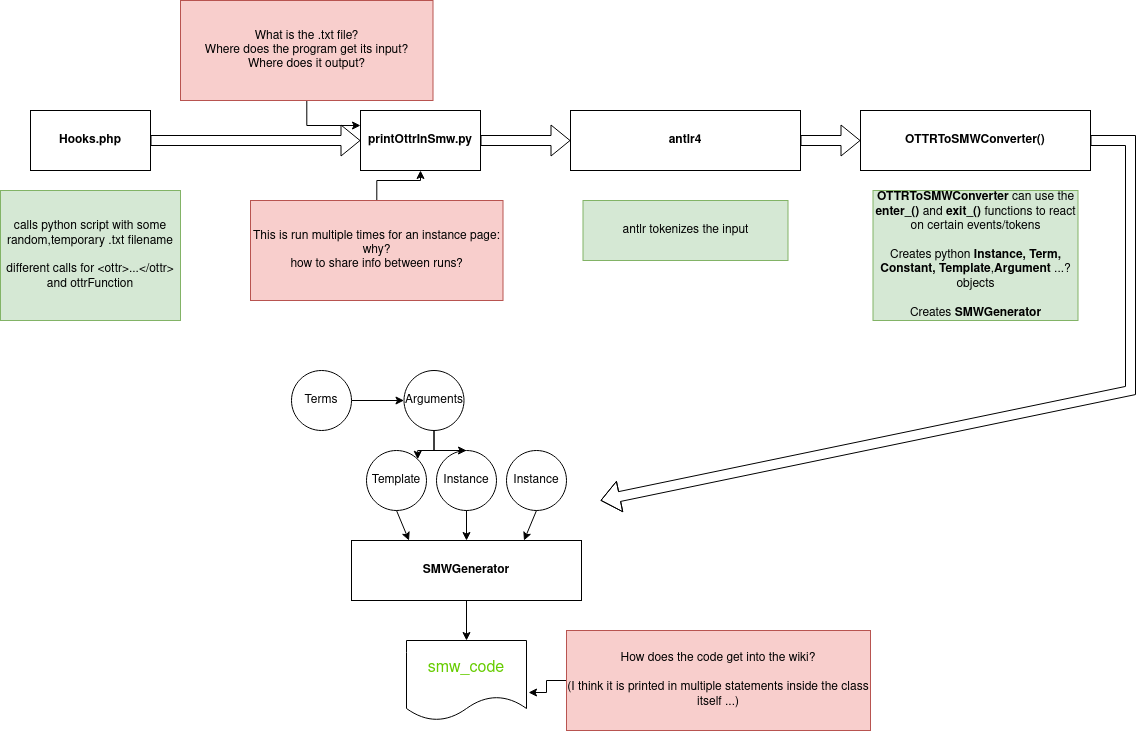

The diagram above was exported from draw.io. Its source (the exported page's mxGraphModel, read from the mxfile embedded in the PNG):
<mxGraphModel dx="1406" dy="756" grid="1" gridSize="10" guides="1" tooltips="1" connect="1" arrows="1" fold="1" page="1" pageScale="1" pageWidth="1169" pageHeight="827" math="0" shadow="0">
  <root>
    <mxCell id="0" />
    <mxCell id="1" parent="0" />
    <mxCell id="6j92gU2SWkgi63Ocfw73-1" value="Hooks.php" style="rounded=0;whiteSpace=wrap;html=1;fontStyle=1" vertex="1" parent="1">
      <mxGeometry x="60" y="120" width="120" height="60" as="geometry" />
    </mxCell>
    <mxCell id="6j92gU2SWkgi63Ocfw73-2" value="" style="shape=flexArrow;endArrow=classic;html=1;rounded=0;exitX=1;exitY=0.5;exitDx=0;exitDy=0;entryX=0;entryY=0.5;entryDx=0;entryDy=0;" edge="1" parent="1" source="6j92gU2SWkgi63Ocfw73-1" target="6j92gU2SWkgi63Ocfw73-3">
      <mxGeometry width="50" height="50" relative="1" as="geometry">
        <mxPoint x="560" y="410" as="sourcePoint" />
        <mxPoint x="280" y="150" as="targetPoint" />
      </mxGeometry>
    </mxCell>
    <mxCell id="6j92gU2SWkgi63Ocfw73-3" value="&lt;b&gt;printOttrInSmw.py&lt;/b&gt;" style="rounded=0;whiteSpace=wrap;html=1;" vertex="1" parent="1">
      <mxGeometry x="390" y="120" width="120" height="60" as="geometry" />
    </mxCell>
    <mxCell id="6j92gU2SWkgi63Ocfw73-5" value="calls python script with some random,temporary .txt filename&lt;br&gt;&amp;nbsp;&lt;br&gt;different calls for &amp;lt;ottr&amp;gt;...&amp;lt;/ottr&amp;gt; and ottrFunction" style="text;html=1;strokeColor=#82b366;fillColor=#d5e8d4;align=center;verticalAlign=middle;whiteSpace=wrap;rounded=0;" vertex="1" parent="1">
      <mxGeometry x="30" y="200" width="180" height="130" as="geometry" />
    </mxCell>
    <mxCell id="6j92gU2SWkgi63Ocfw73-34" style="edgeStyle=orthogonalEdgeStyle;rounded=0;orthogonalLoop=1;jettySize=auto;html=1;entryX=0;entryY=0.25;entryDx=0;entryDy=0;fontColor=#000000;" edge="1" parent="1" source="6j92gU2SWkgi63Ocfw73-7" target="6j92gU2SWkgi63Ocfw73-3">
      <mxGeometry relative="1" as="geometry" />
    </mxCell>
    <mxCell id="6j92gU2SWkgi63Ocfw73-7" value="&lt;div align=&quot;center&quot;&gt;&lt;font&gt;What is the .txt file? &lt;/font&gt;&lt;br&gt;&lt;font&gt;Where does the program get its input? &lt;/font&gt;&lt;br&gt;&lt;font&gt;Where does it output?&lt;/font&gt;&lt;/div&gt;" style="text;html=1;strokeColor=#b85450;fillColor=#f8cecc;align=center;verticalAlign=middle;whiteSpace=wrap;rounded=0;fontColor=#000000;" vertex="1" parent="1">
      <mxGeometry x="210" y="10" width="252.5" height="100" as="geometry" />
    </mxCell>
    <mxCell id="6j92gU2SWkgi63Ocfw73-8" value="" style="shape=flexArrow;endArrow=classic;html=1;rounded=0;fontColor=#000000;exitX=1;exitY=0.5;exitDx=0;exitDy=0;entryX=0;entryY=0.5;entryDx=0;entryDy=0;" edge="1" parent="1" source="6j92gU2SWkgi63Ocfw73-3" target="6j92gU2SWkgi63Ocfw73-11">
      <mxGeometry width="50" height="50" relative="1" as="geometry">
        <mxPoint x="560" y="410" as="sourcePoint" />
        <mxPoint x="590" y="150" as="targetPoint" />
      </mxGeometry>
    </mxCell>
    <mxCell id="6j92gU2SWkgi63Ocfw73-9" value="&lt;b&gt;OTTRToSMWConverter()&lt;/b&gt;" style="rounded=0;whiteSpace=wrap;html=1;" vertex="1" parent="1">
      <mxGeometry x="890" y="120" width="230" height="60" as="geometry" />
    </mxCell>
    <mxCell id="6j92gU2SWkgi63Ocfw73-10" value="antlr tokenizes the input" style="text;html=1;strokeColor=#82b366;fillColor=#d5e8d4;align=center;verticalAlign=middle;whiteSpace=wrap;rounded=0;" vertex="1" parent="1">
      <mxGeometry x="612.5" y="210" width="205" height="60" as="geometry" />
    </mxCell>
    <mxCell id="6j92gU2SWkgi63Ocfw73-11" value="&lt;b&gt;antlr4&lt;/b&gt;" style="rounded=0;whiteSpace=wrap;html=1;" vertex="1" parent="1">
      <mxGeometry x="600" y="120" width="230" height="60" as="geometry" />
    </mxCell>
    <mxCell id="6j92gU2SWkgi63Ocfw73-15" value="&lt;div&gt;&lt;b&gt;OTTRToSMWConverter&lt;/b&gt; can use the &lt;b&gt;enter_()&lt;/b&gt; and &lt;b&gt;exit_()&lt;/b&gt; functions to react on certain events/tokens&lt;/div&gt;&lt;div&gt;&lt;br&gt;&lt;/div&gt;&lt;div&gt;Creates python &lt;b&gt;Instance, Term, Constant, Template&lt;/b&gt;,&lt;b&gt;Argument&lt;/b&gt; ...? objects&lt;/div&gt;&lt;div&gt;&lt;br&gt;&lt;/div&gt;&lt;div&gt;Creates &lt;b&gt;SMWGenerator&lt;/b&gt;&lt;br&gt;&lt;/div&gt;" style="text;html=1;strokeColor=#82b366;fillColor=#d5e8d4;align=center;verticalAlign=middle;whiteSpace=wrap;rounded=0;" vertex="1" parent="1">
      <mxGeometry x="902.5" y="200" width="205" height="130" as="geometry" />
    </mxCell>
    <mxCell id="6j92gU2SWkgi63Ocfw73-16" value="" style="shape=flexArrow;endArrow=classic;html=1;rounded=0;fontColor=#000000;exitX=1;exitY=0.5;exitDx=0;exitDy=0;entryX=0;entryY=0.5;entryDx=0;entryDy=0;" edge="1" parent="1" source="6j92gU2SWkgi63Ocfw73-11" target="6j92gU2SWkgi63Ocfw73-9">
      <mxGeometry width="50" height="50" relative="1" as="geometry">
        <mxPoint x="520" y="160" as="sourcePoint" />
        <mxPoint x="610" y="160" as="targetPoint" />
      </mxGeometry>
    </mxCell>
    <mxCell id="6j92gU2SWkgi63Ocfw73-17" value="" style="shape=flexArrow;endArrow=classic;html=1;rounded=0;fontColor=#000000;exitX=1;exitY=0.5;exitDx=0;exitDy=0;" edge="1" parent="1" source="6j92gU2SWkgi63Ocfw73-9">
      <mxGeometry width="50" height="50" relative="1" as="geometry">
        <mxPoint x="1180" y="175" as="sourcePoint" />
        <mxPoint x="630" y="510" as="targetPoint" />
        <Array as="points">
          <mxPoint x="1160" y="150" />
          <mxPoint x="1160" y="400" />
        </Array>
      </mxGeometry>
    </mxCell>
    <mxCell id="6j92gU2SWkgi63Ocfw73-18" value="&lt;span&gt;Instance&lt;/span&gt;" style="ellipse;whiteSpace=wrap;html=1;aspect=fixed;fontColor=#000000;fontStyle=0" vertex="1" parent="1">
      <mxGeometry x="466" y="460" width="60" height="60" as="geometry" />
    </mxCell>
    <mxCell id="6j92gU2SWkgi63Ocfw73-19" value="&lt;span&gt;Template&lt;/span&gt;" style="ellipse;whiteSpace=wrap;html=1;aspect=fixed;fontColor=#000000;fontStyle=0" vertex="1" parent="1">
      <mxGeometry x="396" y="460" width="60" height="60" as="geometry" />
    </mxCell>
    <mxCell id="6j92gU2SWkgi63Ocfw73-20" value="&lt;span&gt;Instance&lt;/span&gt;" style="ellipse;whiteSpace=wrap;html=1;aspect=fixed;fontColor=#000000;fontStyle=0" vertex="1" parent="1">
      <mxGeometry x="536" y="460" width="60" height="60" as="geometry" />
    </mxCell>
    <mxCell id="6j92gU2SWkgi63Ocfw73-21" value="&lt;b&gt;SMWGenerator&lt;/b&gt;" style="rounded=0;whiteSpace=wrap;html=1;" vertex="1" parent="1">
      <mxGeometry x="381" y="550" width="230" height="60" as="geometry" />
    </mxCell>
    <mxCell id="6j92gU2SWkgi63Ocfw73-22" value="" style="endArrow=classic;html=1;rounded=0;fontColor=#000000;exitX=0.5;exitY=1;exitDx=0;exitDy=0;entryX=0.25;entryY=0;entryDx=0;entryDy=0;" edge="1" parent="1" source="6j92gU2SWkgi63Ocfw73-19" target="6j92gU2SWkgi63Ocfw73-21">
      <mxGeometry width="50" height="50" relative="1" as="geometry">
        <mxPoint x="381" y="390" as="sourcePoint" />
        <mxPoint x="431" y="340" as="targetPoint" />
      </mxGeometry>
    </mxCell>
    <mxCell id="6j92gU2SWkgi63Ocfw73-23" value="" style="endArrow=classic;html=1;rounded=0;fontColor=#000000;exitX=0.5;exitY=1;exitDx=0;exitDy=0;entryX=0.5;entryY=0;entryDx=0;entryDy=0;" edge="1" parent="1" source="6j92gU2SWkgi63Ocfw73-18" target="6j92gU2SWkgi63Ocfw73-21">
      <mxGeometry width="50" height="50" relative="1" as="geometry">
        <mxPoint x="561" y="460" as="sourcePoint" />
        <mxPoint x="573.5" y="490" as="targetPoint" />
      </mxGeometry>
    </mxCell>
    <mxCell id="6j92gU2SWkgi63Ocfw73-24" value="" style="endArrow=classic;html=1;rounded=0;fontColor=#000000;exitX=0.5;exitY=1;exitDx=0;exitDy=0;entryX=0.75;entryY=0;entryDx=0;entryDy=0;" edge="1" parent="1" source="6j92gU2SWkgi63Ocfw73-20" target="6j92gU2SWkgi63Ocfw73-21">
      <mxGeometry width="50" height="50" relative="1" as="geometry">
        <mxPoint x="631" y="460" as="sourcePoint" />
        <mxPoint x="631" y="490" as="targetPoint" />
      </mxGeometry>
    </mxCell>
    <mxCell id="6j92gU2SWkgi63Ocfw73-32" style="edgeStyle=orthogonalEdgeStyle;rounded=0;orthogonalLoop=1;jettySize=auto;html=1;entryX=0.5;entryY=1;entryDx=0;entryDy=0;fontColor=#000000;" edge="1" parent="1" source="6j92gU2SWkgi63Ocfw73-25" target="6j92gU2SWkgi63Ocfw73-3">
      <mxGeometry relative="1" as="geometry" />
    </mxCell>
    <mxCell id="6j92gU2SWkgi63Ocfw73-25" value="&lt;div&gt;This is run multiple times for an instance page:&lt;/div&gt;&lt;div&gt;why?&lt;/div&gt;&lt;div&gt;how to share info between runs?&lt;br&gt;&lt;/div&gt;" style="text;html=1;strokeColor=#b85450;fillColor=#f8cecc;align=center;verticalAlign=middle;whiteSpace=wrap;rounded=0;fontColor=#000000;" vertex="1" parent="1">
      <mxGeometry x="280" y="210" width="252.5" height="100" as="geometry" />
    </mxCell>
    <mxCell id="6j92gU2SWkgi63Ocfw73-30" style="edgeStyle=orthogonalEdgeStyle;rounded=0;orthogonalLoop=1;jettySize=auto;html=1;entryX=0;entryY=0.5;entryDx=0;entryDy=0;fontColor=#000000;" edge="1" parent="1" source="6j92gU2SWkgi63Ocfw73-26" target="6j92gU2SWkgi63Ocfw73-27">
      <mxGeometry relative="1" as="geometry" />
    </mxCell>
    <mxCell id="6j92gU2SWkgi63Ocfw73-26" value="Terms" style="ellipse;whiteSpace=wrap;html=1;aspect=fixed;fontColor=#000000;" vertex="1" parent="1">
      <mxGeometry x="321" y="380" width="60" height="60" as="geometry" />
    </mxCell>
    <mxCell id="6j92gU2SWkgi63Ocfw73-29" style="edgeStyle=orthogonalEdgeStyle;rounded=0;orthogonalLoop=1;jettySize=auto;html=1;entryX=0.5;entryY=0;entryDx=0;entryDy=0;fontColor=#000000;" edge="1" parent="1" source="6j92gU2SWkgi63Ocfw73-27" target="6j92gU2SWkgi63Ocfw73-18">
      <mxGeometry relative="1" as="geometry" />
    </mxCell>
    <mxCell id="6j92gU2SWkgi63Ocfw73-31" style="edgeStyle=orthogonalEdgeStyle;rounded=0;orthogonalLoop=1;jettySize=auto;html=1;entryX=1;entryY=0;entryDx=0;entryDy=0;fontColor=#000000;" edge="1" parent="1" source="6j92gU2SWkgi63Ocfw73-27" target="6j92gU2SWkgi63Ocfw73-19">
      <mxGeometry relative="1" as="geometry" />
    </mxCell>
    <mxCell id="6j92gU2SWkgi63Ocfw73-27" value="&lt;div&gt;Arguments&lt;/div&gt;" style="ellipse;whiteSpace=wrap;html=1;aspect=fixed;fontColor=#000000;" vertex="1" parent="1">
      <mxGeometry x="433.5" y="380" width="60" height="60" as="geometry" />
    </mxCell>
    <mxCell id="6j92gU2SWkgi63Ocfw73-35" value="" style="endArrow=classic;html=1;rounded=0;fontColor=#000000;exitX=0.5;exitY=1;exitDx=0;exitDy=0;" edge="1" parent="1" source="6j92gU2SWkgi63Ocfw73-21">
      <mxGeometry width="50" height="50" relative="1" as="geometry">
        <mxPoint x="381" y="450" as="sourcePoint" />
        <mxPoint x="496" y="650" as="targetPoint" />
      </mxGeometry>
    </mxCell>
    <mxCell id="6j92gU2SWkgi63Ocfw73-39" value="smw_code" style="shape=document;whiteSpace=wrap;html=1;boundedLbl=1;fontSize=16;fontColor=#66CC00;align=center;" vertex="1" parent="1">
      <mxGeometry x="436" y="650" width="120" height="80" as="geometry" />
    </mxCell>
    <mxCell id="6j92gU2SWkgi63Ocfw73-41" style="edgeStyle=orthogonalEdgeStyle;rounded=0;orthogonalLoop=1;jettySize=auto;html=1;fontSize=16;fontColor=#66CC00;entryX=1.017;entryY=0.65;entryDx=0;entryDy=0;entryPerimeter=0;" edge="1" parent="1" source="6j92gU2SWkgi63Ocfw73-40" target="6j92gU2SWkgi63Ocfw73-39">
      <mxGeometry relative="1" as="geometry">
        <mxPoint x="561" y="680" as="targetPoint" />
      </mxGeometry>
    </mxCell>
    <mxCell id="6j92gU2SWkgi63Ocfw73-40" value="&lt;div&gt;How does the code get into the wiki?&lt;/div&gt;&lt;div&gt;&lt;br&gt;&lt;/div&gt;(I think it is printed in multiple statements inside the class itself ...)" style="text;html=1;strokeColor=#b85450;fillColor=#f8cecc;align=center;verticalAlign=middle;whiteSpace=wrap;rounded=0;fontColor=#000000;" vertex="1" parent="1">
      <mxGeometry x="596" y="640" width="304" height="100" as="geometry" />
    </mxCell>
  </root>
</mxGraphModel>